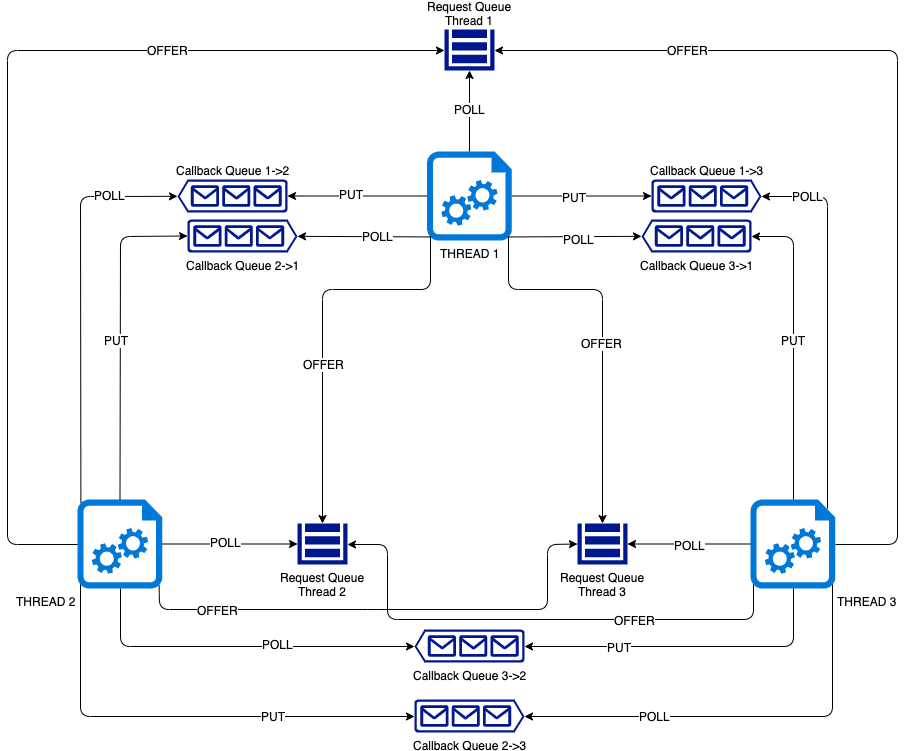

The diagram above was exported from draw.io. Its source (the exported page's mxGraphModel, read from the mxfile embedded in the PNG):
<mxGraphModel dx="2036" dy="1975" grid="1" gridSize="10" guides="1" tooltips="1" connect="1" arrows="1" fold="1" page="1" pageScale="1" pageWidth="850" pageHeight="1100" background="#ffffff" math="0" shadow="0">
  <root>
    <mxCell id="0" />
    <mxCell id="1" parent="0" />
    <mxCell id="NO3Gs-9XiVnmFZTSmZqM-1" value="THREAD 1" style="aspect=fixed;pointerEvents=1;shadow=0;dashed=0;html=1;strokeColor=none;labelPosition=center;verticalLabelPosition=bottom;verticalAlign=top;align=center;shape=mxgraph.azure.startup_task;fillColor=#0078D7;horizontal=1;" vertex="1" parent="1">
      <mxGeometry x="369.5" y="32" width="85" height="89" as="geometry" />
    </mxCell>
    <mxCell id="NO3Gs-9XiVnmFZTSmZqM-5" value="THREAD 2" style="aspect=fixed;pointerEvents=1;shadow=0;dashed=0;html=1;strokeColor=none;labelPosition=left;verticalLabelPosition=bottom;verticalAlign=top;align=right;shape=mxgraph.azure.startup_task;fillColor=#0078D7;" vertex="1" parent="1">
      <mxGeometry x="20" y="380" width="85" height="89" as="geometry" />
    </mxCell>
    <mxCell id="NO3Gs-9XiVnmFZTSmZqM-6" value="THREAD 3" style="aspect=fixed;pointerEvents=1;shadow=0;dashed=0;html=1;strokeColor=none;labelPosition=right;verticalLabelPosition=bottom;verticalAlign=top;align=left;shape=mxgraph.azure.startup_task;fillColor=#0078D7;" vertex="1" parent="1">
      <mxGeometry x="693" y="380" width="85" height="89" as="geometry" />
    </mxCell>
    <mxCell id="NO3Gs-9XiVnmFZTSmZqM-7" value="Callback Queue 1-&amp;gt;2" style="aspect=fixed;pointerEvents=1;shadow=0;dashed=0;html=1;strokeColor=none;labelPosition=center;verticalLabelPosition=top;verticalAlign=bottom;align=center;fillColor=#00188D;shape=mxgraph.azure.queue_generic;flipV=0;flipH=1;" vertex="1" parent="1">
      <mxGeometry x="120" y="60" width="110" height="33" as="geometry" />
    </mxCell>
    <mxCell id="NO3Gs-9XiVnmFZTSmZqM-8" value="Callback Queue 2-&amp;gt;1" style="aspect=fixed;pointerEvents=1;shadow=0;dashed=0;html=1;strokeColor=none;labelPosition=center;verticalLabelPosition=bottom;verticalAlign=top;align=center;fillColor=#00188D;shape=mxgraph.azure.queue_generic;flipV=0;flipH=0;rotation=0;" vertex="1" parent="1">
      <mxGeometry x="130" y="100" width="110" height="33" as="geometry" />
    </mxCell>
    <mxCell id="NO3Gs-9XiVnmFZTSmZqM-9" value="Callback Queue 1-&amp;gt;3" style="aspect=fixed;pointerEvents=1;shadow=0;dashed=0;html=1;strokeColor=none;labelPosition=center;verticalLabelPosition=top;verticalAlign=bottom;align=center;fillColor=#00188D;shape=mxgraph.azure.queue_generic;flipV=0;flipH=0;" vertex="1" parent="1">
      <mxGeometry x="594" y="60" width="110" height="33" as="geometry" />
    </mxCell>
    <mxCell id="NO3Gs-9XiVnmFZTSmZqM-10" value="Callback Queue 3-&amp;gt;1" style="aspect=fixed;pointerEvents=1;shadow=0;dashed=0;html=1;strokeColor=none;labelPosition=center;verticalLabelPosition=bottom;verticalAlign=top;align=center;fillColor=#00188D;shape=mxgraph.azure.queue_generic;flipV=0;flipH=1;" vertex="1" parent="1">
      <mxGeometry x="584" y="100" width="110" height="33" as="geometry" />
    </mxCell>
    <mxCell id="NO3Gs-9XiVnmFZTSmZqM-12" value="Callback Queue 3-&amp;gt;2" style="aspect=fixed;pointerEvents=1;shadow=0;dashed=0;html=1;strokeColor=none;labelPosition=center;verticalLabelPosition=bottom;verticalAlign=top;align=center;fillColor=#00188D;shape=mxgraph.azure.queue_generic;flipV=0;flipH=1;" vertex="1" parent="1">
      <mxGeometry x="357" y="510" width="110" height="33" as="geometry" />
    </mxCell>
    <mxCell id="NO3Gs-9XiVnmFZTSmZqM-13" value="Request Queue&lt;br&gt;Thread 3" style="aspect=fixed;pointerEvents=1;shadow=0;dashed=0;html=1;strokeColor=none;labelPosition=center;verticalLabelPosition=bottom;verticalAlign=top;align=center;fillColor=#00188D;shape=mxgraph.mscae.enterprise.storage" vertex="1" parent="1">
      <mxGeometry x="520" y="404" width="50" height="41" as="geometry" />
    </mxCell>
    <mxCell id="NO3Gs-9XiVnmFZTSmZqM-21" value="Request Queue&lt;br&gt;Thread 1" style="aspect=fixed;pointerEvents=1;shadow=0;dashed=0;html=1;strokeColor=none;labelPosition=center;verticalLabelPosition=top;verticalAlign=bottom;align=center;fillColor=#00188D;shape=mxgraph.mscae.enterprise.storage" vertex="1" parent="1">
      <mxGeometry x="387" y="-90" width="50" height="41" as="geometry" />
    </mxCell>
    <mxCell id="NO3Gs-9XiVnmFZTSmZqM-22" value="Request Queue&lt;br&gt;Thread 2" style="aspect=fixed;pointerEvents=1;shadow=0;dashed=0;html=1;strokeColor=none;labelPosition=center;verticalLabelPosition=bottom;verticalAlign=top;align=center;fillColor=#00188D;shape=mxgraph.mscae.enterprise.storage" vertex="1" parent="1">
      <mxGeometry x="240" y="404" width="50" height="41" as="geometry" />
    </mxCell>
    <mxCell id="NO3Gs-9XiVnmFZTSmZqM-26" value="Callback Queue 2-&amp;gt;3" style="aspect=fixed;pointerEvents=1;shadow=0;dashed=0;html=1;strokeColor=none;labelPosition=center;verticalLabelPosition=bottom;verticalAlign=top;align=center;fillColor=#00188D;shape=mxgraph.azure.queue_generic;flipV=0;flipH=0;" vertex="1" parent="1">
      <mxGeometry x="357" y="580" width="110" height="33" as="geometry" />
    </mxCell>
    <mxCell id="NO3Gs-9XiVnmFZTSmZqM-32" value="" style="endArrow=classic;html=1;entryX=0;entryY=0.5;entryDx=0;entryDy=0;entryPerimeter=0;exitX=0;exitY=0.5;exitDx=0;exitDy=0;exitPerimeter=0;" edge="1" parent="1" source="NO3Gs-9XiVnmFZTSmZqM-1" target="NO3Gs-9XiVnmFZTSmZqM-7">
      <mxGeometry width="50" height="50" relative="1" as="geometry">
        <mxPoint x="70" y="680" as="sourcePoint" />
        <mxPoint x="120" y="630" as="targetPoint" />
      </mxGeometry>
    </mxCell>
    <mxCell id="NO3Gs-9XiVnmFZTSmZqM-59" value="PUT" style="text;html=1;resizable=0;points=[];align=center;verticalAlign=middle;labelBackgroundColor=#ffffff;" vertex="1" connectable="0" parent="NO3Gs-9XiVnmFZTSmZqM-32">
      <mxGeometry x="0.0968" y="-2" relative="1" as="geometry">
        <mxPoint x="1" as="offset" />
      </mxGeometry>
    </mxCell>
    <mxCell id="NO3Gs-9XiVnmFZTSmZqM-33" value="" style="endArrow=classic;html=1;entryX=1;entryY=0.51;entryDx=0;entryDy=0;entryPerimeter=0;exitX=0.04;exitY=0.04;exitDx=0;exitDy=0;exitPerimeter=0;" edge="1" parent="1" source="NO3Gs-9XiVnmFZTSmZqM-5" target="NO3Gs-9XiVnmFZTSmZqM-7">
      <mxGeometry width="50" height="50" relative="1" as="geometry">
        <mxPoint x="70" y="680" as="sourcePoint" />
        <mxPoint x="120" y="630" as="targetPoint" />
        <Array as="points">
          <mxPoint x="23" y="77" />
        </Array>
      </mxGeometry>
    </mxCell>
    <mxCell id="NO3Gs-9XiVnmFZTSmZqM-60" value="POLL" style="text;html=1;resizable=0;points=[];align=center;verticalAlign=middle;labelBackgroundColor=#ffffff;" vertex="1" connectable="0" parent="NO3Gs-9XiVnmFZTSmZqM-33">
      <mxGeometry x="0.5193" y="-29" relative="1" as="geometry">
        <mxPoint x="29" y="-30" as="offset" />
      </mxGeometry>
    </mxCell>
    <mxCell id="NO3Gs-9XiVnmFZTSmZqM-34" value="" style="endArrow=classic;html=1;entryX=1;entryY=0.51;entryDx=0;entryDy=0;entryPerimeter=0;exitX=0.04;exitY=0.96;exitDx=0;exitDy=0;exitPerimeter=0;" edge="1" parent="1" source="NO3Gs-9XiVnmFZTSmZqM-1" target="NO3Gs-9XiVnmFZTSmZqM-8">
      <mxGeometry width="50" height="50" relative="1" as="geometry">
        <mxPoint x="260" y="150" as="sourcePoint" />
        <mxPoint x="70" y="630" as="targetPoint" />
      </mxGeometry>
    </mxCell>
    <mxCell id="NO3Gs-9XiVnmFZTSmZqM-58" value="POLL" style="text;html=1;resizable=0;points=[];align=center;verticalAlign=middle;labelBackgroundColor=#ffffff;" vertex="1" connectable="0" parent="NO3Gs-9XiVnmFZTSmZqM-34">
      <mxGeometry x="-0.4445" y="-2" relative="1" as="geometry">
        <mxPoint x="-16" y="1" as="offset" />
      </mxGeometry>
    </mxCell>
    <mxCell id="NO3Gs-9XiVnmFZTSmZqM-35" value="" style="endArrow=none;html=1;entryX=0.5;entryY=0;entryDx=0;entryDy=0;entryPerimeter=0;exitX=0;exitY=0.5;exitDx=0;exitDy=0;exitPerimeter=0;startArrow=classic;startFill=1;endFill=0;" edge="1" parent="1" source="NO3Gs-9XiVnmFZTSmZqM-8" target="NO3Gs-9XiVnmFZTSmZqM-5">
      <mxGeometry width="50" height="50" relative="1" as="geometry">
        <mxPoint x="20" y="680" as="sourcePoint" />
        <mxPoint x="70" y="630" as="targetPoint" />
        <Array as="points">
          <mxPoint x="63" y="117" />
        </Array>
      </mxGeometry>
    </mxCell>
    <mxCell id="NO3Gs-9XiVnmFZTSmZqM-57" value="PUT" style="text;html=1;resizable=0;points=[];align=center;verticalAlign=middle;labelBackgroundColor=#ffffff;" vertex="1" connectable="0" parent="NO3Gs-9XiVnmFZTSmZqM-35">
      <mxGeometry x="0.0364" y="-4" relative="1" as="geometry">
        <mxPoint as="offset" />
      </mxGeometry>
    </mxCell>
    <mxCell id="NO3Gs-9XiVnmFZTSmZqM-36" value="" style="endArrow=classic;html=1;entryX=0;entryY=0.5;entryDx=0;entryDy=0;entryPerimeter=0;exitX=1;exitY=0.5;exitDx=0;exitDy=0;exitPerimeter=0;" edge="1" parent="1" source="NO3Gs-9XiVnmFZTSmZqM-1" target="NO3Gs-9XiVnmFZTSmZqM-9">
      <mxGeometry width="50" height="50" relative="1" as="geometry">
        <mxPoint x="20" y="680" as="sourcePoint" />
        <mxPoint x="70" y="630" as="targetPoint" />
      </mxGeometry>
    </mxCell>
    <mxCell id="NO3Gs-9XiVnmFZTSmZqM-62" value="PUT" style="text;html=1;resizable=0;points=[];align=center;verticalAlign=middle;labelBackgroundColor=#ffffff;" vertex="1" connectable="0" parent="NO3Gs-9XiVnmFZTSmZqM-36">
      <mxGeometry x="-0.1061" relative="1" as="geometry">
        <mxPoint y="1" as="offset" />
      </mxGeometry>
    </mxCell>
    <mxCell id="NO3Gs-9XiVnmFZTSmZqM-37" value="" style="endArrow=none;html=1;entryX=0.96;entryY=0.96;entryDx=0;entryDy=0;entryPerimeter=0;exitX=1;exitY=0.51;exitDx=0;exitDy=0;exitPerimeter=0;endFill=0;startArrow=classic;startFill=1;" edge="1" parent="1" source="NO3Gs-9XiVnmFZTSmZqM-10" target="NO3Gs-9XiVnmFZTSmZqM-1">
      <mxGeometry width="50" height="50" relative="1" as="geometry">
        <mxPoint x="20" y="680" as="sourcePoint" />
        <mxPoint x="70" y="630" as="targetPoint" />
      </mxGeometry>
    </mxCell>
    <mxCell id="NO3Gs-9XiVnmFZTSmZqM-61" value="POLL" style="text;html=1;resizable=0;points=[];align=center;verticalAlign=middle;labelBackgroundColor=#ffffff;" vertex="1" connectable="0" parent="NO3Gs-9XiVnmFZTSmZqM-37">
      <mxGeometry x="-0.0462" y="2" relative="1" as="geometry">
        <mxPoint as="offset" />
      </mxGeometry>
    </mxCell>
    <mxCell id="NO3Gs-9XiVnmFZTSmZqM-38" value="" style="endArrow=classic;html=1;entryX=0;entryY=0.5;entryDx=0;entryDy=0;entryPerimeter=0;exitX=0.5;exitY=0;exitDx=0;exitDy=0;exitPerimeter=0;edgeStyle=orthogonalEdgeStyle;" edge="1" parent="1" source="NO3Gs-9XiVnmFZTSmZqM-6" target="NO3Gs-9XiVnmFZTSmZqM-10">
      <mxGeometry width="50" height="50" relative="1" as="geometry">
        <mxPoint x="720" y="310" as="sourcePoint" />
        <mxPoint x="770" y="260" as="targetPoint" />
      </mxGeometry>
    </mxCell>
    <mxCell id="NO3Gs-9XiVnmFZTSmZqM-64" value="PUT" style="text;html=1;resizable=0;points=[];align=center;verticalAlign=middle;labelBackgroundColor=#ffffff;" vertex="1" connectable="0" parent="NO3Gs-9XiVnmFZTSmZqM-38">
      <mxGeometry x="-0.0035" y="1" relative="1" as="geometry">
        <mxPoint x="0.5" y="-8" as="offset" />
      </mxGeometry>
    </mxCell>
    <mxCell id="NO3Gs-9XiVnmFZTSmZqM-39" value="" style="endArrow=none;html=1;entryX=0.9;entryY=0.1;entryDx=0;entryDy=0;entryPerimeter=0;exitX=1;exitY=0.51;exitDx=0;exitDy=0;exitPerimeter=0;edgeStyle=orthogonalEdgeStyle;endFill=0;startArrow=classic;startFill=1;" edge="1" parent="1" source="NO3Gs-9XiVnmFZTSmZqM-9" target="NO3Gs-9XiVnmFZTSmZqM-6">
      <mxGeometry width="50" height="50" relative="1" as="geometry">
        <mxPoint x="20" y="680" as="sourcePoint" />
        <mxPoint x="70" y="630" as="targetPoint" />
      </mxGeometry>
    </mxCell>
    <mxCell id="NO3Gs-9XiVnmFZTSmZqM-63" value="POLL" style="text;html=1;resizable=0;points=[];align=center;verticalAlign=middle;labelBackgroundColor=#ffffff;" vertex="1" connectable="0" parent="NO3Gs-9XiVnmFZTSmZqM-39">
      <mxGeometry x="0.0884" relative="1" as="geometry">
        <mxPoint x="-20" y="-140.5" as="offset" />
      </mxGeometry>
    </mxCell>
    <mxCell id="NO3Gs-9XiVnmFZTSmZqM-43" value="" style="endArrow=classic;html=1;entryX=1;entryY=0.5;entryDx=0;entryDy=0;entryPerimeter=0;exitX=1;exitY=0.5;exitDx=0;exitDy=0;exitPerimeter=0;edgeStyle=orthogonalEdgeStyle;" edge="1" parent="1" source="NO3Gs-9XiVnmFZTSmZqM-6" target="NO3Gs-9XiVnmFZTSmZqM-21">
      <mxGeometry width="50" height="50" relative="1" as="geometry">
        <mxPoint x="20" y="680" as="sourcePoint" />
        <mxPoint x="70" y="630" as="targetPoint" />
        <Array as="points">
          <mxPoint x="840" y="425" />
          <mxPoint x="840" y="-69" />
        </Array>
      </mxGeometry>
    </mxCell>
    <mxCell id="NO3Gs-9XiVnmFZTSmZqM-66" value="OFFER" style="text;html=1;resizable=0;points=[];align=center;verticalAlign=middle;labelBackgroundColor=#ffffff;" vertex="1" connectable="0" parent="NO3Gs-9XiVnmFZTSmZqM-43">
      <mxGeometry x="0.217" y="1" relative="1" as="geometry">
        <mxPoint x="-182" y="-1.5" as="offset" />
      </mxGeometry>
    </mxCell>
    <mxCell id="NO3Gs-9XiVnmFZTSmZqM-45" value="" style="endArrow=classic;html=1;edgeStyle=orthogonalEdgeStyle;entryX=0;entryY=0.5;entryDx=0;entryDy=0;entryPerimeter=0;exitX=0;exitY=0.5;exitDx=0;exitDy=0;exitPerimeter=0;" edge="1" parent="1" source="NO3Gs-9XiVnmFZTSmZqM-5" target="NO3Gs-9XiVnmFZTSmZqM-21">
      <mxGeometry width="50" height="50" relative="1" as="geometry">
        <mxPoint x="20" y="680" as="sourcePoint" />
        <mxPoint x="70" y="630" as="targetPoint" />
        <Array as="points">
          <mxPoint x="-50" y="425" />
          <mxPoint x="-50" y="-69" />
        </Array>
      </mxGeometry>
    </mxCell>
    <mxCell id="NO3Gs-9XiVnmFZTSmZqM-67" value="OFFER" style="text;html=1;resizable=0;points=[];align=center;verticalAlign=middle;labelBackgroundColor=#ffffff;" vertex="1" connectable="0" parent="NO3Gs-9XiVnmFZTSmZqM-45">
      <mxGeometry x="0.4123" y="-1" relative="1" as="geometry">
        <mxPoint x="17" y="-1.5" as="offset" />
      </mxGeometry>
    </mxCell>
    <mxCell id="NO3Gs-9XiVnmFZTSmZqM-47" value="" style="endArrow=classic;html=1;exitX=0.5;exitY=0;exitDx=0;exitDy=0;exitPerimeter=0;entryX=0.5;entryY=1;entryDx=0;entryDy=0;entryPerimeter=0;" edge="1" parent="1" source="NO3Gs-9XiVnmFZTSmZqM-1" target="NO3Gs-9XiVnmFZTSmZqM-21">
      <mxGeometry width="50" height="50" relative="1" as="geometry">
        <mxPoint x="7.5" y="680" as="sourcePoint" />
        <mxPoint x="57.5" y="630" as="targetPoint" />
      </mxGeometry>
    </mxCell>
    <mxCell id="NO3Gs-9XiVnmFZTSmZqM-65" value="POLL" style="text;html=1;resizable=0;points=[];align=center;verticalAlign=middle;labelBackgroundColor=#ffffff;" vertex="1" connectable="0" parent="NO3Gs-9XiVnmFZTSmZqM-47">
      <mxGeometry x="0.0505" relative="1" as="geometry">
        <mxPoint as="offset" />
      </mxGeometry>
    </mxCell>
    <mxCell id="NO3Gs-9XiVnmFZTSmZqM-48" value="" style="endArrow=classic;html=1;entryX=0;entryY=0.5;entryDx=0;entryDy=0;entryPerimeter=0;exitX=1;exitY=0.5;exitDx=0;exitDy=0;exitPerimeter=0;" edge="1" parent="1" source="NO3Gs-9XiVnmFZTSmZqM-5" target="NO3Gs-9XiVnmFZTSmZqM-22">
      <mxGeometry width="50" height="50" relative="1" as="geometry">
        <mxPoint x="20" y="680" as="sourcePoint" />
        <mxPoint x="70" y="630" as="targetPoint" />
      </mxGeometry>
    </mxCell>
    <mxCell id="NO3Gs-9XiVnmFZTSmZqM-56" value="POLL" style="text;html=1;resizable=0;points=[];align=center;verticalAlign=middle;labelBackgroundColor=#ffffff;" vertex="1" connectable="0" parent="NO3Gs-9XiVnmFZTSmZqM-48">
      <mxGeometry x="-0.072" y="3" relative="1" as="geometry">
        <mxPoint y="1" as="offset" />
      </mxGeometry>
    </mxCell>
    <mxCell id="NO3Gs-9XiVnmFZTSmZqM-49" value="" style="endArrow=classic;html=1;entryX=1;entryY=0.51;entryDx=0;entryDy=0;entryPerimeter=0;exitX=0.5;exitY=1;exitDx=0;exitDy=0;exitPerimeter=0;edgeStyle=orthogonalEdgeStyle;" edge="1" parent="1" source="NO3Gs-9XiVnmFZTSmZqM-5" target="NO3Gs-9XiVnmFZTSmZqM-12">
      <mxGeometry width="50" height="50" relative="1" as="geometry">
        <mxPoint x="20" y="680" as="sourcePoint" />
        <mxPoint x="70" y="630" as="targetPoint" />
      </mxGeometry>
    </mxCell>
    <mxCell id="NO3Gs-9XiVnmFZTSmZqM-69" value="POLL" style="text;html=1;resizable=0;points=[];align=center;verticalAlign=middle;labelBackgroundColor=#ffffff;" vertex="1" connectable="0" parent="NO3Gs-9XiVnmFZTSmZqM-49">
      <mxGeometry x="0.2216" y="3" relative="1" as="geometry">
        <mxPoint as="offset" />
      </mxGeometry>
    </mxCell>
    <mxCell id="NO3Gs-9XiVnmFZTSmZqM-51" value="" style="endArrow=classic;html=1;entryX=0;entryY=0.5;entryDx=0;entryDy=0;entryPerimeter=0;exitX=0.5;exitY=1;exitDx=0;exitDy=0;exitPerimeter=0;edgeStyle=orthogonalEdgeStyle;" edge="1" parent="1" source="NO3Gs-9XiVnmFZTSmZqM-6" target="NO3Gs-9XiVnmFZTSmZqM-12">
      <mxGeometry width="50" height="50" relative="1" as="geometry">
        <mxPoint x="10" y="760" as="sourcePoint" />
        <mxPoint x="60" y="710" as="targetPoint" />
      </mxGeometry>
    </mxCell>
    <mxCell id="NO3Gs-9XiVnmFZTSmZqM-70" value="PUT" style="text;html=1;resizable=0;points=[];align=center;verticalAlign=middle;labelBackgroundColor=#ffffff;" vertex="1" connectable="0" parent="NO3Gs-9XiVnmFZTSmZqM-51">
      <mxGeometry x="0.4251" relative="1" as="geometry">
        <mxPoint as="offset" />
      </mxGeometry>
    </mxCell>
    <mxCell id="NO3Gs-9XiVnmFZTSmZqM-52" value="" style="endArrow=classic;html=1;entryX=0;entryY=0.5;entryDx=0;entryDy=0;entryPerimeter=0;exitX=0.04;exitY=0.96;exitDx=0;exitDy=0;exitPerimeter=0;edgeStyle=orthogonalEdgeStyle;" edge="1" parent="1" source="NO3Gs-9XiVnmFZTSmZqM-5" target="NO3Gs-9XiVnmFZTSmZqM-26">
      <mxGeometry width="50" height="50" relative="1" as="geometry">
        <mxPoint x="20" y="680" as="sourcePoint" />
        <mxPoint x="70" y="630" as="targetPoint" />
        <Array as="points">
          <mxPoint x="23" y="597" />
        </Array>
      </mxGeometry>
    </mxCell>
    <mxCell id="NO3Gs-9XiVnmFZTSmZqM-72" value="PUT" style="text;html=1;resizable=0;points=[];align=center;verticalAlign=middle;labelBackgroundColor=#ffffff;" vertex="1" connectable="0" parent="NO3Gs-9XiVnmFZTSmZqM-52">
      <mxGeometry x="0.3906" y="1" relative="1" as="geometry">
        <mxPoint as="offset" />
      </mxGeometry>
    </mxCell>
    <mxCell id="NO3Gs-9XiVnmFZTSmZqM-53" value="" style="endArrow=classic;html=1;entryX=1;entryY=0.51;entryDx=0;entryDy=0;entryPerimeter=0;exitX=0.96;exitY=0.96;exitDx=0;exitDy=0;exitPerimeter=0;edgeStyle=orthogonalEdgeStyle;" edge="1" parent="1" source="NO3Gs-9XiVnmFZTSmZqM-6" target="NO3Gs-9XiVnmFZTSmZqM-26">
      <mxGeometry width="50" height="50" relative="1" as="geometry">
        <mxPoint x="20" y="680" as="sourcePoint" />
        <mxPoint x="70" y="630" as="targetPoint" />
        <Array as="points">
          <mxPoint x="775" y="597" />
        </Array>
      </mxGeometry>
    </mxCell>
    <mxCell id="NO3Gs-9XiVnmFZTSmZqM-71" value="POLL" style="text;html=1;resizable=0;points=[];align=center;verticalAlign=middle;labelBackgroundColor=#ffffff;" vertex="1" connectable="0" parent="NO3Gs-9XiVnmFZTSmZqM-53">
      <mxGeometry x="0.4091" y="-1" relative="1" as="geometry">
        <mxPoint as="offset" />
      </mxGeometry>
    </mxCell>
    <mxCell id="NO3Gs-9XiVnmFZTSmZqM-54" value="" style="endArrow=classic;html=1;entryX=1;entryY=0.5;entryDx=0;entryDy=0;entryPerimeter=0;exitX=0;exitY=0.5;exitDx=0;exitDy=0;exitPerimeter=0;" edge="1" parent="1" source="NO3Gs-9XiVnmFZTSmZqM-6" target="NO3Gs-9XiVnmFZTSmZqM-13">
      <mxGeometry width="50" height="50" relative="1" as="geometry">
        <mxPoint x="20" y="680" as="sourcePoint" />
        <mxPoint x="70" y="630" as="targetPoint" />
      </mxGeometry>
    </mxCell>
    <mxCell id="NO3Gs-9XiVnmFZTSmZqM-55" value="POLL" style="text;html=1;resizable=0;points=[];align=center;verticalAlign=middle;labelBackgroundColor=#ffffff;" vertex="1" connectable="0" parent="NO3Gs-9XiVnmFZTSmZqM-54">
      <mxGeometry x="-0.0081" y="1" relative="1" as="geometry">
        <mxPoint as="offset" />
      </mxGeometry>
    </mxCell>
    <mxCell id="NO3Gs-9XiVnmFZTSmZqM-77" value="" style="endArrow=classic;html=1;entryX=0.5;entryY=0;entryDx=0;entryDy=0;entryPerimeter=0;exitX=0.96;exitY=0.96;exitDx=0;exitDy=0;exitPerimeter=0;edgeStyle=orthogonalEdgeStyle;" edge="1" parent="1" source="NO3Gs-9XiVnmFZTSmZqM-1" target="NO3Gs-9XiVnmFZTSmZqM-13">
      <mxGeometry width="50" height="50" relative="1" as="geometry">
        <mxPoint x="-40" y="680" as="sourcePoint" />
        <mxPoint x="10" y="630" as="targetPoint" />
        <Array as="points">
          <mxPoint x="451" y="170" />
          <mxPoint x="545" y="170" />
        </Array>
      </mxGeometry>
    </mxCell>
    <mxCell id="NO3Gs-9XiVnmFZTSmZqM-78" value="OFFER" style="text;html=1;resizable=0;points=[];align=center;verticalAlign=middle;labelBackgroundColor=#ffffff;" vertex="1" connectable="0" parent="NO3Gs-9XiVnmFZTSmZqM-77">
      <mxGeometry x="0.0499" y="-1" relative="1" as="geometry">
        <mxPoint as="offset" />
      </mxGeometry>
    </mxCell>
    <mxCell id="NO3Gs-9XiVnmFZTSmZqM-79" value="" style="endArrow=classic;html=1;entryX=0.5;entryY=0;entryDx=0;entryDy=0;entryPerimeter=0;exitX=0.04;exitY=0.96;exitDx=0;exitDy=0;exitPerimeter=0;edgeStyle=orthogonalEdgeStyle;" edge="1" parent="1" source="NO3Gs-9XiVnmFZTSmZqM-1" target="NO3Gs-9XiVnmFZTSmZqM-22">
      <mxGeometry width="50" height="50" relative="1" as="geometry">
        <mxPoint x="-40" y="680" as="sourcePoint" />
        <mxPoint x="10" y="630" as="targetPoint" />
        <Array as="points">
          <mxPoint x="373" y="170" />
          <mxPoint x="265" y="170" />
        </Array>
      </mxGeometry>
    </mxCell>
    <mxCell id="NO3Gs-9XiVnmFZTSmZqM-88" value="OFFER" style="text;html=1;resizable=0;points=[];align=center;verticalAlign=middle;labelBackgroundColor=#ffffff;" vertex="1" connectable="0" parent="NO3Gs-9XiVnmFZTSmZqM-79">
      <mxGeometry x="0.1899" y="1" relative="1" as="geometry">
        <mxPoint as="offset" />
      </mxGeometry>
    </mxCell>
    <mxCell id="NO3Gs-9XiVnmFZTSmZqM-84" value="" style="endArrow=classic;html=1;entryX=0;entryY=0.5;entryDx=0;entryDy=0;entryPerimeter=0;exitX=0.96;exitY=0.96;exitDx=0;exitDy=0;exitPerimeter=0;" edge="1" parent="1" source="NO3Gs-9XiVnmFZTSmZqM-5" target="NO3Gs-9XiVnmFZTSmZqM-13">
      <mxGeometry width="50" height="50" relative="1" as="geometry">
        <mxPoint x="-60" y="680" as="sourcePoint" />
        <mxPoint x="-10" y="630" as="targetPoint" />
        <Array as="points">
          <mxPoint x="102" y="490" />
          <mxPoint x="320" y="490" />
          <mxPoint x="490" y="490" />
          <mxPoint x="490" y="425" />
        </Array>
      </mxGeometry>
    </mxCell>
    <mxCell id="NO3Gs-9XiVnmFZTSmZqM-85" value="OFFER" style="text;html=1;resizable=0;points=[];align=center;verticalAlign=middle;labelBackgroundColor=#ffffff;" vertex="1" connectable="0" parent="NO3Gs-9XiVnmFZTSmZqM-84">
      <mxGeometry x="0.2102" y="1" relative="1" as="geometry">
        <mxPoint x="-224.5" y="1" as="offset" />
      </mxGeometry>
    </mxCell>
    <mxCell id="NO3Gs-9XiVnmFZTSmZqM-86" value="" style="endArrow=classic;html=1;entryX=1;entryY=0.5;entryDx=0;entryDy=0;entryPerimeter=0;exitX=0.04;exitY=0.96;exitDx=0;exitDy=0;exitPerimeter=0;edgeStyle=orthogonalEdgeStyle;" edge="1" parent="1" source="NO3Gs-9XiVnmFZTSmZqM-6" target="NO3Gs-9XiVnmFZTSmZqM-22">
      <mxGeometry width="50" height="50" relative="1" as="geometry">
        <mxPoint x="-60" y="680" as="sourcePoint" />
        <mxPoint x="-10" y="630" as="targetPoint" />
        <Array as="points">
          <mxPoint x="696" y="500" />
          <mxPoint x="330" y="500" />
          <mxPoint x="330" y="425" />
        </Array>
      </mxGeometry>
    </mxCell>
    <mxCell id="NO3Gs-9XiVnmFZTSmZqM-87" value="OFFER" style="text;html=1;resizable=0;points=[];align=center;verticalAlign=middle;labelBackgroundColor=#ffffff;" vertex="1" connectable="0" parent="NO3Gs-9XiVnmFZTSmZqM-86">
      <mxGeometry x="-0.4032" relative="1" as="geometry">
        <mxPoint as="offset" />
      </mxGeometry>
    </mxCell>
  </root>
</mxGraphModel>